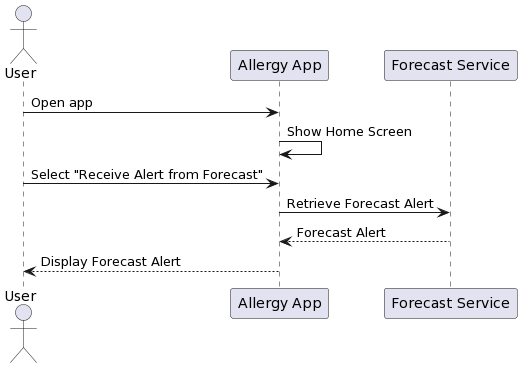

The diagram above was rendered by PlantUML. Its source (embedded in the PNG):
@startuml
actor User
participant "Allergy App" as App
participant "Forecast Service" as Forecast

User -> App: Open app
App -> App: Show Home Screen
User -> App: Select "Receive Alert from Forecast"
App -> Forecast: Retrieve Forecast Alert
Forecast --> App: Forecast Alert
App --> User: Display Forecast Alert
@enduml